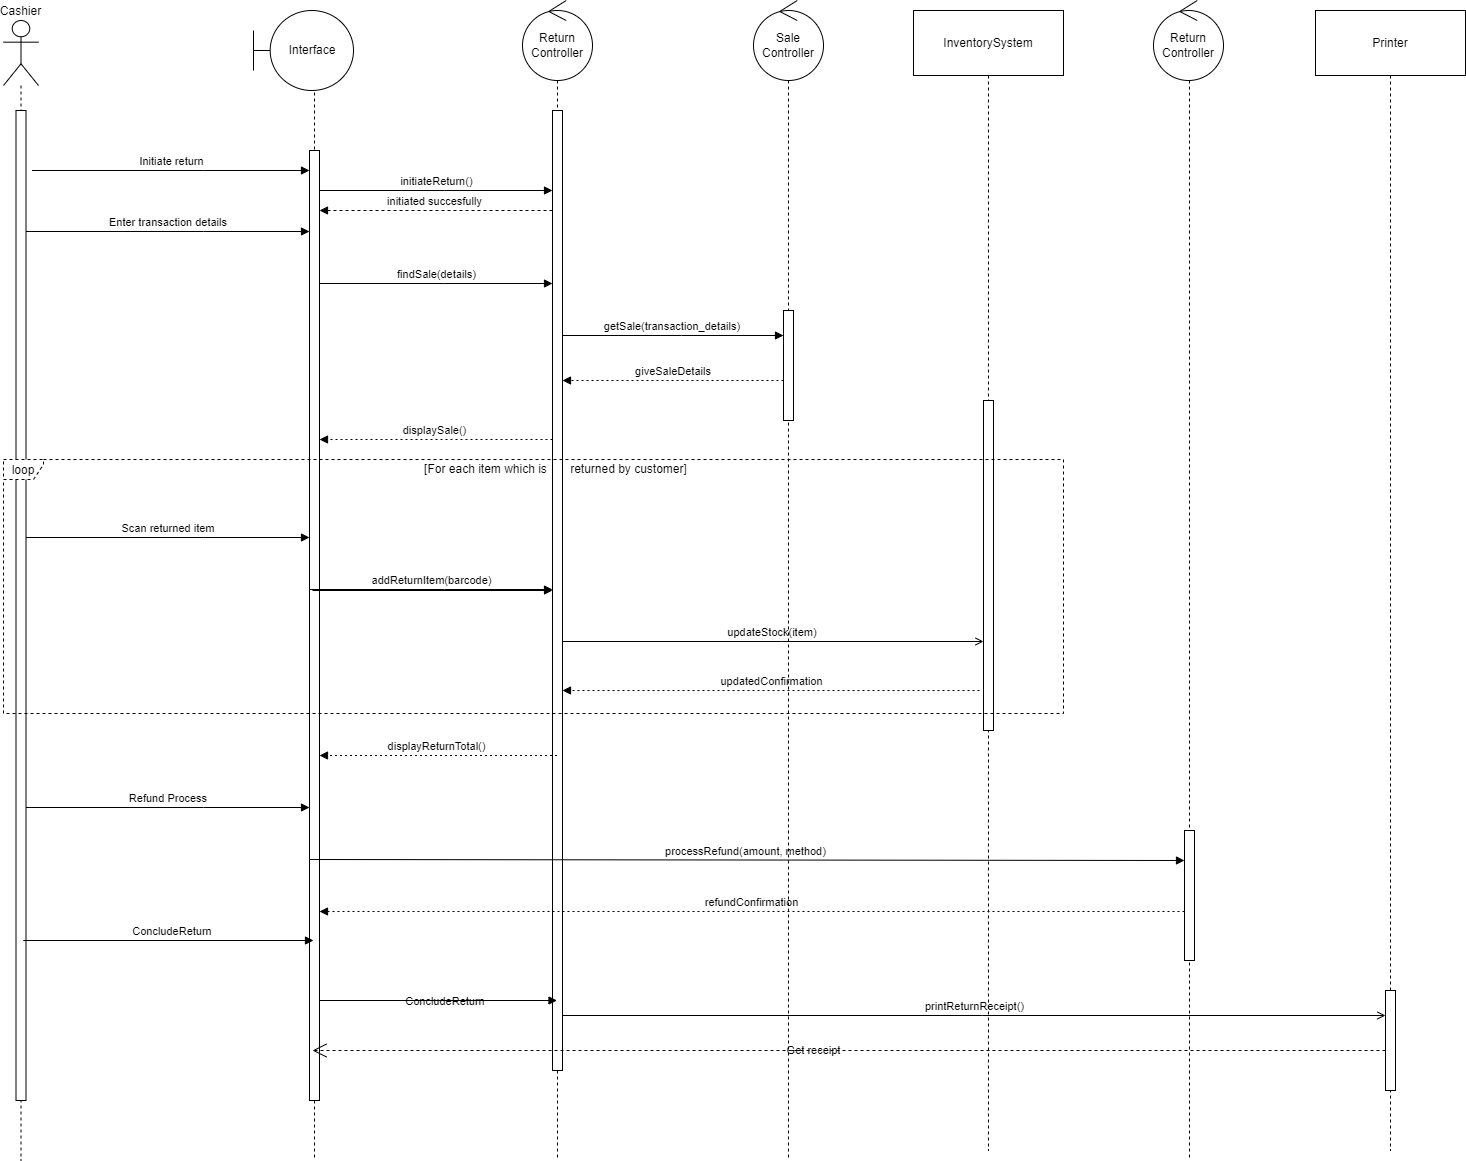

The diagram above was exported from draw.io. Its source (the exported page's mxGraphModel, read from the mxfile embedded in the PNG):
<mxGraphModel dx="2375" dy="5705" grid="1" gridSize="10" guides="1" tooltips="1" connect="1" arrows="1" fold="1" page="1" pageScale="1" pageWidth="850" pageHeight="1100" math="0" shadow="0">
  <root>
    <mxCell id="0" />
    <mxCell id="1" parent="0" />
    <mxCell id="2" value="Cashier" style="shape=umlLifeline;perimeter=lifelinePerimeter;whiteSpace=wrap;container=1;dropTarget=0;collapsible=0;recursiveResize=0;outlineConnect=0;portConstraint=eastwest;newEdgeStyle={&quot;edgeStyle&quot;:&quot;elbowEdgeStyle&quot;,&quot;elbow&quot;:&quot;vertical&quot;,&quot;curved&quot;:0,&quot;rounded&quot;:0};participant=umlActor;verticalAlign=bottom;labelPosition=center;verticalLabelPosition=top;align=center;size=65;labelBackgroundColor=none;rounded=0;" vertex="1" parent="1">
      <mxGeometry x="1270" y="-3470" width="35" height="1140" as="geometry" />
    </mxCell>
    <mxCell id="3" value="" style="html=1;points=[[0,0,0,0,5],[0,1,0,0,-5],[1,0,0,0,5],[1,1,0,0,-5]];perimeter=orthogonalPerimeter;outlineConnect=0;targetShapes=umlLifeline;portConstraint=eastwest;newEdgeStyle={&quot;curved&quot;:0,&quot;rounded&quot;:0};labelBackgroundColor=none;rounded=0;" vertex="1" parent="2">
      <mxGeometry x="12.5" y="90" width="10" height="990" as="geometry" />
    </mxCell>
    <mxCell id="4" value="Interface" style="shape=umlLifeline;perimeter=lifelinePerimeter;whiteSpace=wrap;container=1;dropTarget=0;collapsible=0;recursiveResize=0;outlineConnect=0;portConstraint=eastwest;newEdgeStyle={&quot;edgeStyle&quot;:&quot;elbowEdgeStyle&quot;,&quot;elbow&quot;:&quot;vertical&quot;,&quot;curved&quot;:0,&quot;rounded&quot;:0};size=0;labelBackgroundColor=none;rounded=0;" vertex="1" parent="1">
      <mxGeometry x="1506" y="-3470" width="150" height="1140" as="geometry" />
    </mxCell>
    <mxCell id="5" value="" style="html=1;points=[[0,0,0,0,5],[0,1,0,0,-5],[1,0,0,0,5],[1,1,0,0,-5]];perimeter=orthogonalPerimeter;outlineConnect=0;targetShapes=umlLifeline;portConstraint=eastwest;newEdgeStyle={&quot;curved&quot;:0,&quot;rounded&quot;:0};labelBackgroundColor=none;rounded=0;" vertex="1" parent="4">
      <mxGeometry x="70" y="130" width="10" height="950" as="geometry" />
    </mxCell>
    <mxCell id="6" value="" style="shape=umlLifeline;perimeter=lifelinePerimeter;whiteSpace=wrap;container=1;dropTarget=0;collapsible=0;recursiveResize=0;outlineConnect=0;portConstraint=eastwest;newEdgeStyle={&quot;edgeStyle&quot;:&quot;elbowEdgeStyle&quot;,&quot;elbow&quot;:&quot;vertical&quot;,&quot;curved&quot;:0,&quot;rounded&quot;:0};size=0;labelBackgroundColor=none;rounded=0;" vertex="1" parent="1">
      <mxGeometry x="1749" y="-3470" width="150" height="1140" as="geometry" />
    </mxCell>
    <mxCell id="7" value="" style="html=1;points=[[0,0,0,0,5],[0,1,0,0,-5],[1,0,0,0,5],[1,1,0,0,-5]];perimeter=orthogonalPerimeter;outlineConnect=0;targetShapes=umlLifeline;portConstraint=eastwest;newEdgeStyle={&quot;curved&quot;:0,&quot;rounded&quot;:0};labelBackgroundColor=none;rounded=0;" vertex="1" parent="6">
      <mxGeometry x="70" y="90" width="10" height="960" as="geometry" />
    </mxCell>
    <mxCell id="8" value="" style="shape=umlLifeline;perimeter=lifelinePerimeter;whiteSpace=wrap;container=1;dropTarget=0;collapsible=0;recursiveResize=0;outlineConnect=0;portConstraint=eastwest;newEdgeStyle={&quot;edgeStyle&quot;:&quot;elbowEdgeStyle&quot;,&quot;elbow&quot;:&quot;vertical&quot;,&quot;curved&quot;:0,&quot;rounded&quot;:0};size=0;labelBackgroundColor=none;rounded=0;" vertex="1" parent="1">
      <mxGeometry x="1980" y="-3470" width="150" height="1140" as="geometry" />
    </mxCell>
    <mxCell id="9" value="" style="html=1;points=[[0,0,0,0,5],[0,1,0,0,-5],[1,0,0,0,5],[1,1,0,0,-5]];perimeter=orthogonalPerimeter;outlineConnect=0;targetShapes=umlLifeline;portConstraint=eastwest;newEdgeStyle={&quot;curved&quot;:0,&quot;rounded&quot;:0};labelBackgroundColor=none;rounded=0;" vertex="1" parent="8">
      <mxGeometry x="70" y="290" width="10" height="110" as="geometry" />
    </mxCell>
    <mxCell id="10" value="InventorySystem" style="shape=umlLifeline;perimeter=lifelinePerimeter;whiteSpace=wrap;container=1;dropTarget=0;collapsible=0;recursiveResize=0;outlineConnect=0;portConstraint=eastwest;newEdgeStyle={&quot;edgeStyle&quot;:&quot;elbowEdgeStyle&quot;,&quot;elbow&quot;:&quot;vertical&quot;,&quot;curved&quot;:0,&quot;rounded&quot;:0};size=65;labelBackgroundColor=none;rounded=0;" vertex="1" parent="1">
      <mxGeometry x="2180" y="-3480" width="150" height="1140" as="geometry" />
    </mxCell>
    <mxCell id="11" value="" style="html=1;points=[[0,0,0,0,5],[0,1,0,0,-5],[1,0,0,0,5],[1,1,0,0,-5]];perimeter=orthogonalPerimeter;outlineConnect=0;targetShapes=umlLifeline;portConstraint=eastwest;newEdgeStyle={&quot;curved&quot;:0,&quot;rounded&quot;:0};labelBackgroundColor=none;rounded=0;" vertex="1" parent="10">
      <mxGeometry x="70" y="390" width="10" height="330" as="geometry" />
    </mxCell>
    <mxCell id="12" value="" style="shape=umlLifeline;perimeter=lifelinePerimeter;whiteSpace=wrap;container=1;dropTarget=0;collapsible=0;recursiveResize=0;outlineConnect=0;portConstraint=eastwest;newEdgeStyle={&quot;edgeStyle&quot;:&quot;elbowEdgeStyle&quot;,&quot;elbow&quot;:&quot;vertical&quot;,&quot;curved&quot;:0,&quot;rounded&quot;:0};size=0;labelBackgroundColor=none;rounded=0;" vertex="1" parent="1">
      <mxGeometry x="2380" y="-3470" width="152" height="1140" as="geometry" />
    </mxCell>
    <mxCell id="13" value="" style="html=1;points=[[0,0,0,0,5],[0,1,0,0,-5],[1,0,0,0,5],[1,1,0,0,-5]];perimeter=orthogonalPerimeter;outlineConnect=0;targetShapes=umlLifeline;portConstraint=eastwest;newEdgeStyle={&quot;curved&quot;:0,&quot;rounded&quot;:0};labelBackgroundColor=none;rounded=0;" vertex="1" parent="12">
      <mxGeometry x="71" y="810" width="10" height="130" as="geometry" />
    </mxCell>
    <mxCell id="14" value="Printer" style="shape=umlLifeline;perimeter=lifelinePerimeter;whiteSpace=wrap;container=1;dropTarget=0;collapsible=0;recursiveResize=0;outlineConnect=0;portConstraint=eastwest;newEdgeStyle={&quot;edgeStyle&quot;:&quot;elbowEdgeStyle&quot;,&quot;elbow&quot;:&quot;vertical&quot;,&quot;curved&quot;:0,&quot;rounded&quot;:0};size=65;labelBackgroundColor=none;rounded=0;" vertex="1" parent="1">
      <mxGeometry x="2582" y="-3480" width="150" height="1140" as="geometry" />
    </mxCell>
    <mxCell id="15" value="" style="html=1;points=[[0,0,0,0,5],[0,1,0,0,-5],[1,0,0,0,5],[1,1,0,0,-5]];perimeter=orthogonalPerimeter;outlineConnect=0;targetShapes=umlLifeline;portConstraint=eastwest;newEdgeStyle={&quot;curved&quot;:0,&quot;rounded&quot;:0};labelBackgroundColor=none;rounded=0;" vertex="1" parent="14">
      <mxGeometry x="70" y="980" width="10" height="100" as="geometry" />
    </mxCell>
    <mxCell id="16" value="loop" style="shape=umlFrame;dashed=1;pointerEvents=0;dropTarget=0;height=20;width=40;labelBackgroundColor=none;rounded=0;" vertex="1" parent="1">
      <mxGeometry x="1270" y="-3031" width="1060" height="254" as="geometry" />
    </mxCell>
    <mxCell id="17" value="[For each item which is       returned by customer]" style="text;strokeColor=none;fillColor=none;align=center;verticalAlign=middle;whiteSpace=wrap;labelBackgroundColor=none;rounded=0;" vertex="1" parent="16">
      <mxGeometry x="45.299145299145295" width="1014.7008547008546" height="20" as="geometry" />
    </mxCell>
    <mxCell id="18" value="Initiate return" style="verticalAlign=bottom;edgeStyle=elbowEdgeStyle;elbow=horizontal;curved=0;rounded=0;endArrow=block;labelBackgroundColor=none;fontColor=default;" edge="1" target="5" parent="1">
      <mxGeometry relative="1" as="geometry">
        <Array as="points">
          <mxPoint x="1470" y="-3320" />
        </Array>
        <mxPoint x="1298.5" y="-3320" as="sourcePoint" />
        <mxPoint x="1581" y="-3320" as="targetPoint" />
      </mxGeometry>
    </mxCell>
    <mxCell id="19" value="initiateReturn()" style="verticalAlign=bottom;edgeStyle=elbowEdgeStyle;elbow=vertical;curved=0;rounded=0;endArrow=block;labelBackgroundColor=none;fontColor=default;" edge="1" parent="1">
      <mxGeometry relative="1" as="geometry">
        <Array as="points">
          <mxPoint x="1711" y="-3300" />
        </Array>
        <mxPoint x="1586" y="-3300" as="sourcePoint" />
        <mxPoint x="1819" y="-3300" as="targetPoint" />
      </mxGeometry>
    </mxCell>
    <mxCell id="20" value="Enter transaction details" style="verticalAlign=bottom;edgeStyle=elbowEdgeStyle;elbow=vertical;curved=0;rounded=0;endArrow=block;labelBackgroundColor=none;fontColor=default;" edge="1" source="3" target="5" parent="1">
      <mxGeometry relative="1" as="geometry">
        <Array as="points">
          <mxPoint x="1470" y="-3259" />
        </Array>
        <mxPoint x="1286" y="-3260" as="sourcePoint" />
        <mxPoint x="1566" y="-3260" as="targetPoint" />
      </mxGeometry>
    </mxCell>
    <mxCell id="21" value="findSale(details)" style="verticalAlign=bottom;edgeStyle=elbowEdgeStyle;elbow=vertical;curved=0;rounded=0;endArrow=block;labelBackgroundColor=none;fontColor=default;" edge="1" source="5" target="7" parent="1">
      <mxGeometry relative="1" as="geometry">
        <Array as="points">
          <mxPoint x="1711" y="-3207" />
        </Array>
      </mxGeometry>
    </mxCell>
    <mxCell id="22" value="getSale(transaction_details)" style="verticalAlign=bottom;edgeStyle=elbowEdgeStyle;elbow=vertical;curved=0;rounded=0;endArrow=block;labelBackgroundColor=none;fontColor=default;" edge="1" source="7" target="9" parent="1">
      <mxGeometry relative="1" as="geometry">
        <Array as="points">
          <mxPoint x="1948" y="-3155" />
        </Array>
      </mxGeometry>
    </mxCell>
    <mxCell id="23" value="giveSaleDetails" style="verticalAlign=bottom;edgeStyle=elbowEdgeStyle;elbow=horizontal;curved=0;rounded=0;dashed=1;dashPattern=2 3;endArrow=block;labelBackgroundColor=none;fontColor=default;" edge="1" source="9" target="7" parent="1">
      <mxGeometry relative="1" as="geometry">
        <Array as="points">
          <mxPoint x="1966" y="-3110" />
          <mxPoint x="1951" y="-3103" />
        </Array>
      </mxGeometry>
    </mxCell>
    <mxCell id="24" value="displaySale()" style="verticalAlign=bottom;edgeStyle=elbowEdgeStyle;elbow=vertical;curved=0;rounded=0;dashed=1;dashPattern=2 3;endArrow=block;labelBackgroundColor=none;fontColor=default;" edge="1" source="7" target="5" parent="1">
      <mxGeometry relative="1" as="geometry">
        <Array as="points">
          <mxPoint x="1714" y="-3051" />
        </Array>
      </mxGeometry>
    </mxCell>
    <mxCell id="25" value="Scan returned item" style="verticalAlign=bottom;edgeStyle=elbowEdgeStyle;elbow=vertical;curved=0;rounded=0;endArrow=block;labelBackgroundColor=none;fontColor=default;" edge="1" source="3" target="5" parent="1">
      <mxGeometry relative="1" as="geometry">
        <Array as="points">
          <mxPoint x="1470" y="-2953" />
        </Array>
        <mxPoint x="1286" y="-2953" as="sourcePoint" />
        <mxPoint x="1566" y="-2953" as="targetPoint" />
      </mxGeometry>
    </mxCell>
    <mxCell id="26" value="addReturnItem(barcode)" style="verticalAlign=bottom;edgeStyle=elbowEdgeStyle;elbow=vertical;curved=0;rounded=0;endArrow=block;labelBackgroundColor=none;fontColor=default;" edge="1" target="7" parent="1">
      <mxGeometry relative="1" as="geometry">
        <Array as="points">
          <mxPoint x="1711" y="-2901" />
        </Array>
        <mxPoint x="1576" y="-2901" as="sourcePoint" />
        <mxPoint x="1826" y="-2900" as="targetPoint" />
      </mxGeometry>
    </mxCell>
    <mxCell id="27" value="updateStock(item)" style="verticalAlign=bottom;edgeStyle=elbowEdgeStyle;elbow=vertical;curved=0;rounded=0;endArrow=open;endFill=0;labelBackgroundColor=none;fontColor=default;" edge="1" source="7" target="11" parent="1">
      <mxGeometry relative="1" as="geometry">
        <Array as="points">
          <mxPoint x="2048" y="-2849" />
        </Array>
        <mxPoint x="1826" y="-2849" as="sourcePoint" />
      </mxGeometry>
    </mxCell>
    <mxCell id="28" value="updatedConfirmation" style="verticalAlign=bottom;edgeStyle=elbowEdgeStyle;elbow=vertical;curved=0;rounded=0;dashed=1;dashPattern=2 3;endArrow=block;labelBackgroundColor=none;fontColor=default;" edge="1" target="7" parent="1">
      <mxGeometry relative="1" as="geometry">
        <Array as="points" />
        <mxPoint x="2246" y="-2800" as="sourcePoint" />
      </mxGeometry>
    </mxCell>
    <mxCell id="29" value="displayReturnTotal()" style="verticalAlign=bottom;edgeStyle=elbowEdgeStyle;elbow=vertical;curved=0;rounded=0;dashed=1;dashPattern=2 3;endArrow=block;labelBackgroundColor=none;fontColor=default;" edge="1" source="6" target="5" parent="1">
      <mxGeometry relative="1" as="geometry">
        <Array as="points">
          <mxPoint x="1714" y="-2735" />
        </Array>
        <mxPoint x="1576" y="-2735" as="targetPoint" />
      </mxGeometry>
    </mxCell>
    <mxCell id="30" value="Refund Process" style="verticalAlign=bottom;edgeStyle=elbowEdgeStyle;elbow=vertical;curved=0;rounded=0;endArrow=block;labelBackgroundColor=none;fontColor=default;" edge="1" source="3" target="5" parent="1">
      <mxGeometry relative="1" as="geometry">
        <Array as="points">
          <mxPoint x="1470" y="-2683" />
        </Array>
        <mxPoint x="1566" y="-2683" as="targetPoint" />
      </mxGeometry>
    </mxCell>
    <mxCell id="31" value="processRefund(amount, method)" style="verticalAlign=bottom;edgeStyle=elbowEdgeStyle;elbow=vertical;curved=0;rounded=0;endArrow=block;labelBackgroundColor=none;fontColor=default;" edge="1" target="13" parent="1">
      <mxGeometry relative="1" as="geometry">
        <Array as="points" />
        <mxPoint x="1576" y="-2631" as="sourcePoint" />
        <mxPoint x="2456" y="-2630" as="targetPoint" />
      </mxGeometry>
    </mxCell>
    <mxCell id="32" value="refundConfirmation" style="verticalAlign=bottom;edgeStyle=elbowEdgeStyle;elbow=vertical;curved=0;rounded=0;dashed=1;dashPattern=2 3;endArrow=block;labelBackgroundColor=none;fontColor=default;" edge="1" source="13" target="5" parent="1">
      <mxGeometry relative="1" as="geometry">
        <Array as="points">
          <mxPoint x="2030" y="-2579" />
        </Array>
        <mxPoint x="1576" y="-2579" as="targetPoint" />
      </mxGeometry>
    </mxCell>
    <mxCell id="33" value="ConcludeReturn" style="verticalAlign=bottom;edgeStyle=elbowEdgeStyle;elbow=vertical;curved=0;rounded=0;endArrow=block;labelBackgroundColor=none;fontColor=default;" edge="1" source="5" parent="1">
      <mxGeometry x="0.5139" relative="1" as="geometry">
        <Array as="points">
          <mxPoint x="1290" y="-2550" />
        </Array>
        <mxPoint x="1576" y="-2527" as="sourcePoint" />
        <mxPoint x="1580" y="-2550" as="targetPoint" />
        <mxPoint as="offset" />
      </mxGeometry>
    </mxCell>
    <mxCell id="34" value="printReturnReceipt()" style="verticalAlign=bottom;edgeStyle=elbowEdgeStyle;elbow=vertical;curved=0;rounded=0;endArrow=open;labelBackgroundColor=none;fontColor=default;" edge="1" source="7" target="15" parent="1">
      <mxGeometry relative="1" as="geometry">
        <Array as="points">
          <mxPoint x="2249" y="-2475" />
        </Array>
      </mxGeometry>
    </mxCell>
    <mxCell id="35" value="initiated succesfully" style="verticalAlign=bottom;edgeStyle=elbowEdgeStyle;elbow=vertical;curved=0;rounded=0;endArrow=block;dashed=1;labelBackgroundColor=none;fontColor=default;" edge="1" parent="1">
      <mxGeometry relative="1" as="geometry">
        <Array as="points">
          <mxPoint x="1711" y="-3280" />
        </Array>
        <mxPoint x="1819" y="-3280" as="sourcePoint" />
        <mxPoint x="1586" y="-3280" as="targetPoint" />
      </mxGeometry>
    </mxCell>
    <mxCell id="36" value="Get receipt" style="endArrow=open;endFill=1;endSize=12;html=1;dashed=1;rounded=0;labelBackgroundColor=none;fontColor=default;" edge="1" target="4" parent="1">
      <mxGeometry x="0.0681" relative="1" as="geometry">
        <Array as="points">
          <mxPoint x="2178" y="-2440" />
        </Array>
        <mxPoint as="offset" />
        <mxPoint x="2652" y="-2440" as="sourcePoint" />
        <mxPoint x="1829" y="-2440" as="targetPoint" />
      </mxGeometry>
    </mxCell>
    <mxCell id="37" value="" style="endArrow=classic;html=1;rounded=0;labelBackgroundColor=none;fontColor=default;" edge="1" source="4" target="7" parent="1">
      <mxGeometry width="50" height="50" relative="1" as="geometry">
        <mxPoint x="1710" y="-2460" as="sourcePoint" />
        <mxPoint x="1760" y="-2510" as="targetPoint" />
      </mxGeometry>
    </mxCell>
    <mxCell id="38" value="ConcludeReturn" style="verticalAlign=bottom;edgeStyle=elbowEdgeStyle;elbow=vertical;curved=0;rounded=0;endArrow=block;labelBackgroundColor=none;fontColor=default;" edge="1" target="6" parent="1">
      <mxGeometry x="0.2104" y="-10" relative="1" as="geometry">
        <Array as="points">
          <mxPoint x="1590" y="-2490" />
        </Array>
        <mxPoint x="1586" y="-2540" as="sourcePoint" />
        <mxPoint x="1590" y="-2540" as="targetPoint" />
        <mxPoint x="1" as="offset" />
      </mxGeometry>
    </mxCell>
    <mxCell id="39" value="Interface" style="shape=umlBoundary;whiteSpace=wrap;html=1;" vertex="1" parent="1">
      <mxGeometry x="1520" y="-3480" width="100" height="80" as="geometry" />
    </mxCell>
    <mxCell id="40" value="Return Controller" style="ellipse;shape=umlControl;whiteSpace=wrap;html=1;" vertex="1" parent="1">
      <mxGeometry x="1789" y="-3490" width="70" height="80" as="geometry" />
    </mxCell>
    <mxCell id="41" value="Sale Controller" style="ellipse;shape=umlControl;whiteSpace=wrap;html=1;" vertex="1" parent="1">
      <mxGeometry x="2020" y="-3490" width="70" height="80" as="geometry" />
    </mxCell>
    <mxCell id="42" value="Return Controller" style="ellipse;shape=umlControl;whiteSpace=wrap;html=1;" vertex="1" parent="1">
      <mxGeometry x="2420" y="-3490" width="70" height="80" as="geometry" />
    </mxCell>
  </root>
</mxGraphModel>